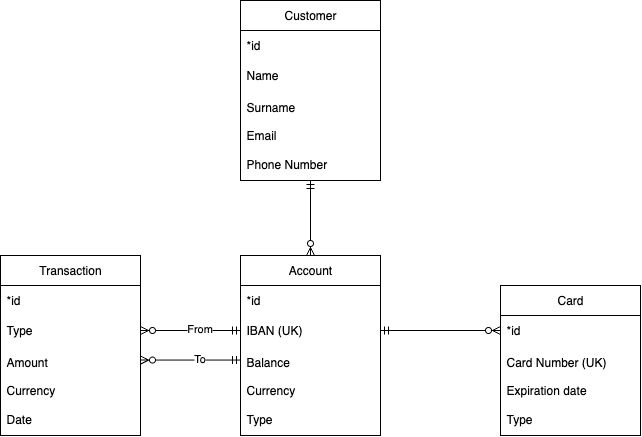

The diagram above was exported from draw.io. Its source (the exported page's mxGraphModel, read from the mxfile embedded in the PNG):
<mxGraphModel dx="697" dy="474" grid="1" gridSize="10" guides="1" tooltips="1" connect="1" arrows="1" fold="1" page="1" pageScale="1" pageWidth="827" pageHeight="1169" math="0" shadow="0">
  <root>
    <mxCell id="0" />
    <mxCell id="1" parent="0" />
    <mxCell id="Qjd1_uvxMG1B5sViR4W7-1" value="Customer" style="swimlane;fontStyle=0;childLayout=stackLayout;horizontal=1;startSize=30;horizontalStack=0;resizeParent=1;resizeParentMax=0;resizeLast=0;collapsible=1;marginBottom=0;whiteSpace=wrap;html=1;" parent="1" vertex="1">
      <mxGeometry x="340" y="180" width="140" height="180" as="geometry" />
    </mxCell>
    <mxCell id="Qjd1_uvxMG1B5sViR4W7-2" value="*id" style="text;strokeColor=none;fillColor=none;align=left;verticalAlign=middle;spacingLeft=4;spacingRight=4;overflow=hidden;points=[[0,0.5],[1,0.5]];portConstraint=eastwest;rotatable=0;whiteSpace=wrap;html=1;" parent="Qjd1_uvxMG1B5sViR4W7-1" vertex="1">
      <mxGeometry y="30" width="140" height="30" as="geometry" />
    </mxCell>
    <mxCell id="Qjd1_uvxMG1B5sViR4W7-3" value="Name" style="text;strokeColor=none;fillColor=none;align=left;verticalAlign=middle;spacingLeft=4;spacingRight=4;overflow=hidden;points=[[0,0.5],[1,0.5]];portConstraint=eastwest;rotatable=0;whiteSpace=wrap;html=1;" parent="Qjd1_uvxMG1B5sViR4W7-1" vertex="1">
      <mxGeometry y="60" width="140" height="30" as="geometry" />
    </mxCell>
    <mxCell id="Qjd1_uvxMG1B5sViR4W7-4" value="Surname&lt;div&gt;&lt;br&gt;&lt;/div&gt;&lt;div&gt;Email&lt;/div&gt;&lt;div&gt;&lt;br&gt;&lt;/div&gt;&lt;div&gt;Phone Number&lt;/div&gt;" style="text;strokeColor=none;fillColor=none;align=left;verticalAlign=middle;spacingLeft=4;spacingRight=4;overflow=hidden;points=[[0,0.5],[1,0.5]];portConstraint=eastwest;rotatable=0;whiteSpace=wrap;html=1;" parent="Qjd1_uvxMG1B5sViR4W7-1" vertex="1">
      <mxGeometry y="90" width="140" height="90" as="geometry" />
    </mxCell>
    <mxCell id="Qjd1_uvxMG1B5sViR4W7-5" value="Account" style="swimlane;fontStyle=0;childLayout=stackLayout;horizontal=1;startSize=30;horizontalStack=0;resizeParent=1;resizeParentMax=0;resizeLast=0;collapsible=1;marginBottom=0;whiteSpace=wrap;html=1;" parent="1" vertex="1">
      <mxGeometry x="340" y="435" width="140" height="180" as="geometry" />
    </mxCell>
    <mxCell id="Qjd1_uvxMG1B5sViR4W7-6" value="*id" style="text;strokeColor=none;fillColor=none;align=left;verticalAlign=middle;spacingLeft=4;spacingRight=4;overflow=hidden;points=[[0,0.5],[1,0.5]];portConstraint=eastwest;rotatable=0;whiteSpace=wrap;html=1;" parent="Qjd1_uvxMG1B5sViR4W7-5" vertex="1">
      <mxGeometry y="30" width="140" height="30" as="geometry" />
    </mxCell>
    <mxCell id="Qjd1_uvxMG1B5sViR4W7-7" value="IBAN (UK)" style="text;strokeColor=none;fillColor=none;align=left;verticalAlign=middle;spacingLeft=4;spacingRight=4;overflow=hidden;points=[[0,0.5],[1,0.5]];portConstraint=eastwest;rotatable=0;whiteSpace=wrap;html=1;" parent="Qjd1_uvxMG1B5sViR4W7-5" vertex="1">
      <mxGeometry y="60" width="140" height="30" as="geometry" />
    </mxCell>
    <mxCell id="Qjd1_uvxMG1B5sViR4W7-8" value="Balance&lt;div&gt;&lt;br&gt;&lt;/div&gt;&lt;div&gt;Currency&lt;/div&gt;&lt;div&gt;&lt;br&gt;&lt;/div&gt;&lt;div&gt;Type&lt;/div&gt;" style="text;strokeColor=none;fillColor=none;align=left;verticalAlign=middle;spacingLeft=4;spacingRight=4;overflow=hidden;points=[[0,0.5],[1,0.5]];portConstraint=eastwest;rotatable=0;whiteSpace=wrap;html=1;" parent="Qjd1_uvxMG1B5sViR4W7-5" vertex="1">
      <mxGeometry y="90" width="140" height="90" as="geometry" />
    </mxCell>
    <mxCell id="Qjd1_uvxMG1B5sViR4W7-9" value="Card" style="swimlane;fontStyle=0;childLayout=stackLayout;horizontal=1;startSize=30;horizontalStack=0;resizeParent=1;resizeParentMax=0;resizeLast=0;collapsible=1;marginBottom=0;whiteSpace=wrap;html=1;" parent="1" vertex="1">
      <mxGeometry x="600" y="465" width="140" height="150" as="geometry" />
    </mxCell>
    <mxCell id="Qjd1_uvxMG1B5sViR4W7-10" value="*id" style="text;strokeColor=none;fillColor=none;align=left;verticalAlign=middle;spacingLeft=4;spacingRight=4;overflow=hidden;points=[[0,0.5],[1,0.5]];portConstraint=eastwest;rotatable=0;whiteSpace=wrap;html=1;" parent="Qjd1_uvxMG1B5sViR4W7-9" vertex="1">
      <mxGeometry y="30" width="140" height="30" as="geometry" />
    </mxCell>
    <mxCell id="Qjd1_uvxMG1B5sViR4W7-11" value="Card Number (UK)&lt;div&gt;&lt;br&gt;&lt;div&gt;Expiration date&lt;/div&gt;&lt;/div&gt;&lt;div&gt;&lt;br&gt;&lt;/div&gt;&lt;div&gt;Type&lt;/div&gt;" style="text;strokeColor=none;fillColor=none;align=left;verticalAlign=middle;spacingLeft=4;spacingRight=4;overflow=hidden;points=[[0,0.5],[1,0.5]];portConstraint=eastwest;rotatable=0;whiteSpace=wrap;html=1;" parent="Qjd1_uvxMG1B5sViR4W7-9" vertex="1">
      <mxGeometry y="60" width="140" height="90" as="geometry" />
    </mxCell>
    <mxCell id="Qjd1_uvxMG1B5sViR4W7-13" value="Transaction" style="swimlane;fontStyle=0;childLayout=stackLayout;horizontal=1;startSize=30;horizontalStack=0;resizeParent=1;resizeParentMax=0;resizeLast=0;collapsible=1;marginBottom=0;whiteSpace=wrap;html=1;" parent="1" vertex="1">
      <mxGeometry x="100" y="435" width="140" height="180" as="geometry" />
    </mxCell>
    <mxCell id="Qjd1_uvxMG1B5sViR4W7-14" value="*id" style="text;strokeColor=none;fillColor=none;align=left;verticalAlign=middle;spacingLeft=4;spacingRight=4;overflow=hidden;points=[[0,0.5],[1,0.5]];portConstraint=eastwest;rotatable=0;whiteSpace=wrap;html=1;" parent="Qjd1_uvxMG1B5sViR4W7-13" vertex="1">
      <mxGeometry y="30" width="140" height="30" as="geometry" />
    </mxCell>
    <mxCell id="Qjd1_uvxMG1B5sViR4W7-15" value="Type" style="text;strokeColor=none;fillColor=none;align=left;verticalAlign=middle;spacingLeft=4;spacingRight=4;overflow=hidden;points=[[0,0.5],[1,0.5]];portConstraint=eastwest;rotatable=0;whiteSpace=wrap;html=1;" parent="Qjd1_uvxMG1B5sViR4W7-13" vertex="1">
      <mxGeometry y="60" width="140" height="30" as="geometry" />
    </mxCell>
    <mxCell id="Qjd1_uvxMG1B5sViR4W7-16" value="Amount&lt;div&gt;&lt;br&gt;&lt;/div&gt;&lt;div&gt;Currency&lt;/div&gt;&lt;div&gt;&lt;br&gt;&lt;/div&gt;&lt;div&gt;Date&lt;/div&gt;" style="text;strokeColor=none;fillColor=none;align=left;verticalAlign=middle;spacingLeft=4;spacingRight=4;overflow=hidden;points=[[0,0.5],[1,0.5]];portConstraint=eastwest;rotatable=0;whiteSpace=wrap;html=1;" parent="Qjd1_uvxMG1B5sViR4W7-13" vertex="1">
      <mxGeometry y="90" width="140" height="90" as="geometry" />
    </mxCell>
    <mxCell id="Qjd1_uvxMG1B5sViR4W7-21" value="" style="endArrow=ERmandOne;html=1;rounded=0;entryX=0.5;entryY=1;entryDx=0;entryDy=0;entryPerimeter=0;exitX=0.5;exitY=0;exitDx=0;exitDy=0;startArrow=ERzeroToMany;startFill=0;endFill=0;" parent="1" source="Qjd1_uvxMG1B5sViR4W7-5" target="Qjd1_uvxMG1B5sViR4W7-4" edge="1">
      <mxGeometry width="50" height="50" relative="1" as="geometry">
        <mxPoint x="370" y="490" as="sourcePoint" />
        <mxPoint x="420" y="440" as="targetPoint" />
      </mxGeometry>
    </mxCell>
    <mxCell id="Qjd1_uvxMG1B5sViR4W7-22" value="" style="endArrow=ERzeroToMany;html=1;rounded=0;exitX=1;exitY=0.5;exitDx=0;exitDy=0;entryX=0;entryY=0.5;entryDx=0;entryDy=0;endFill=0;startArrow=ERmandOne;startFill=0;" parent="1" source="Qjd1_uvxMG1B5sViR4W7-7" target="Qjd1_uvxMG1B5sViR4W7-10" edge="1">
      <mxGeometry width="50" height="50" relative="1" as="geometry">
        <mxPoint x="390" y="580" as="sourcePoint" />
        <mxPoint x="440" y="530" as="targetPoint" />
      </mxGeometry>
    </mxCell>
    <mxCell id="Qjd1_uvxMG1B5sViR4W7-23" value="" style="endArrow=ERzeroToMany;html=1;rounded=0;exitX=0;exitY=0.5;exitDx=0;exitDy=0;entryX=1;entryY=0.5;entryDx=0;entryDy=0;startArrow=ERmandOne;startFill=0;endFill=0;" parent="1" source="Qjd1_uvxMG1B5sViR4W7-7" target="Qjd1_uvxMG1B5sViR4W7-15" edge="1">
      <mxGeometry width="50" height="50" relative="1" as="geometry">
        <mxPoint x="390" y="580" as="sourcePoint" />
        <mxPoint x="440" y="530" as="targetPoint" />
      </mxGeometry>
    </mxCell>
    <mxCell id="UQ8PZPe4k7HM7FtT7UdQ-4" value="From" style="edgeLabel;html=1;align=center;verticalAlign=middle;resizable=0;points=[];" vertex="1" connectable="0" parent="Qjd1_uvxMG1B5sViR4W7-23">
      <mxGeometry x="-0.1678" y="-2" relative="1" as="geometry">
        <mxPoint as="offset" />
      </mxGeometry>
    </mxCell>
    <mxCell id="UQ8PZPe4k7HM7FtT7UdQ-5" value="" style="endArrow=ERzeroToMany;html=1;rounded=0;exitX=0;exitY=0.5;exitDx=0;exitDy=0;entryX=1;entryY=0.5;entryDx=0;entryDy=0;startArrow=ERmandOne;startFill=0;endFill=0;" edge="1" parent="1">
      <mxGeometry width="50" height="50" relative="1" as="geometry">
        <mxPoint x="340" y="539.57" as="sourcePoint" />
        <mxPoint x="240" y="539.57" as="targetPoint" />
      </mxGeometry>
    </mxCell>
    <mxCell id="UQ8PZPe4k7HM7FtT7UdQ-6" value="To" style="edgeLabel;html=1;align=center;verticalAlign=middle;resizable=0;points=[];" vertex="1" connectable="0" parent="UQ8PZPe4k7HM7FtT7UdQ-5">
      <mxGeometry x="-0.1678" y="-2" relative="1" as="geometry">
        <mxPoint as="offset" />
      </mxGeometry>
    </mxCell>
  </root>
</mxGraphModel>